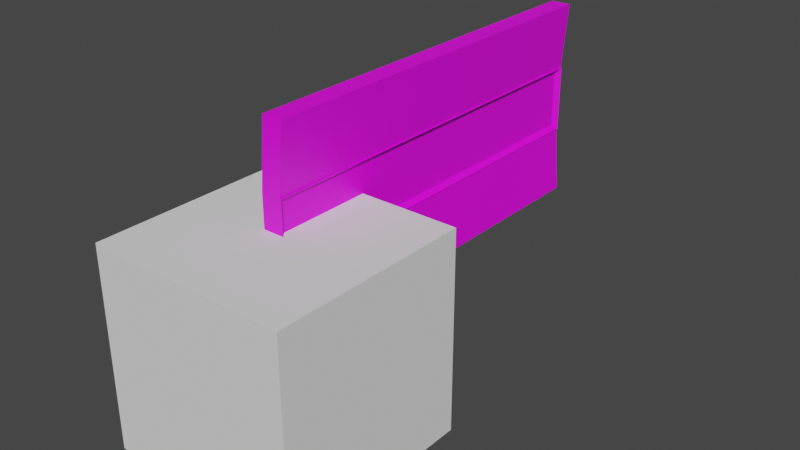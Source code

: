 # Source: egypt_walll.blend  (saved by Blender 2.93.20; exported with 4.5.12 LTS)
import bpy
from mathutils import Matrix  # noqa: F401  (used for matrix-valued properties, if any)

bpy.ops.wm.read_factory_settings(use_empty=True)
scene = bpy.context.scene
scene.name = 'Scene'

# ---- collections
col_collection = bpy.data.collections.new('Collection'); scene.collection.children.link(col_collection)

# ---- images (referenced by path relative to the original .blend; pixels are not part of the script)
import os
ASSET_DIR = os.environ.get("B2B_ASSET_DIR", "")  # directory of the original .blend (textures are referenced by path, not embedded)
HERE = os.path.dirname(os.path.abspath(__file__))  # packed textures are extracted next to this script under _unpacked/

def load_image(name, relpath, width, height, colorspace="sRGB"):
    """Load a texture the original file referenced (path relative to the .blend, or extracted next to this script)."""
    p = next((c for c in (os.path.join(HERE, relpath), os.path.join(ASSET_DIR, relpath)) if relpath and os.path.exists(c)), "")
    if p:
        img = bpy.data.images.load(p, check_existing=True)
        img.name = name
    else:  # same state as the original file: an image datablock whose file is absent (Cycles renders it pink)
        img = bpy.data.images.new(name, width, height)
        img.source = "FILE"
        img.filepath = "//" + (relpath or name)
    img.colorspace_settings.name = colorspace
    return img
img_istockphoto_1126188531_1024x1024_jpg = load_image('istockphoto-1126188531-1024x1024.jpg', 'texture/istockphoto-1126188531-1024x1024.jpg', 1024, 1024, 'sRGB')

# ---- materials (node trees are filled in below, after node groups)
mat_material_001 = bpy.data.materials.new('Material.001')
mat_material_001.use_transparent_shadow = False

# ---- material node trees
mat_material_001.use_nodes = True; mat_material_001.node_tree.nodes.clear()
_N = mat_material_001.node_tree.nodes; _L = mat_material_001.node_tree.links
n0 = _N.new('ShaderNodeBsdfPrincipled'); n0.name = 'Principled BSDF'; n0.location = (10, 300)
n0.distribution = 'GGX'
n0.subsurface_method = 'BURLEY'
n0.inputs[3].default_value = 1.45
n0.inputs[27].default_value = (0.0, 0.0, 0.0, 1.0)
n0.inputs[28].default_value = 1.0
n1 = _N.new('ShaderNodeOutputMaterial'); n1.name = 'Material Output'; n1.location = (300, 300)
n2 = _N.new('ShaderNodeTexImage'); n2.name = 'Image Texture'; n2.location = (-288, 140)
n2.image = img_istockphoto_1126188531_1024x1024_jpg
_L.new(n0.outputs[0], n1.inputs[0])
_L.new(n2.outputs[0], n0.inputs[0])
n1.is_active_output = True

# ---- world
world_world = bpy.data.worlds.new('World'); scene.world = world_world
world_world.use_nodes = True; world_world.node_tree.nodes.clear()
_N = world_world.node_tree.nodes; _L = world_world.node_tree.links
n0 = _N.new('ShaderNodeOutputWorld'); n0.name = 'World Output'; n0.location = (300, 300)
n1 = _N.new('ShaderNodeBackground'); n1.name = 'Background'; n1.location = (10, 300)
n1.inputs[0].default_value = (0.05088, 0.05088, 0.05088, 1.0)
_L.new(n1.outputs[0], n0.inputs[0])
n0.is_active_output = True
world_world.color = (0.05088, 0.05088, 0.05088)
world_world.use_sun_shadow = False
world_world.sun_shadow_jitter_overblur = 0.0

# ---- meshes
me_cube = bpy.data.meshes.new('Cube')
me_cube.from_pydata([(-0.1, 0.0, 0.0), (-0.1, 0.0, 2.0), (-0.1, 4.0, 0.0), (-0.1, 4.0, 2.0), (0.1, 0.0, 0.0), (0.1, 0.0, 2.0), (0.1, 4.0, 0.0), (0.1, 4.0, 2.0), (-0.156, 0.0, 0.6667), (-0.156, 0.0, 1.333), (-0.156, 4.0, 1.333), (-0.156, 4.0, 0.6667), (0.04401, 4.0, 1.333), (0.04401, 4.0, 0.6667), (0.04401, 0.0, 1.333), (0.04401, 0.0, 0.6667), (0.05485, 4.0, 1.333), (0.007678, 3.953, 1.286), (0.007678, 3.953, 0.7138), (0.05485, 4.0, 0.6667), (0.007678, 0.04717, 1.286), (0.05485, 0.0, 1.333), (0.05485, 0.0, 0.6667), (0.007678, 0.04717, 0.7138), (-0.1, 3.6, 0.0), (-0.1, 3.2, 0.0), (-0.1, 2.8, 0.0), (-0.1, 2.4, 0.0), (-0.1, 2.0, 0.0), (-0.1, 1.6, 0.0), (-0.1, 1.2, 0.0), (-0.1, 0.8, 0.0), (-0.1, 0.4, 0.0), (-0.1, 0.4, 2.0), (-0.1, 0.8, 2.0), (-0.1, 1.2, 2.0), (-0.1, 1.6, 2.0), (-0.1, 2.0, 2.0), (-0.1, 2.4, 2.0), (-0.1, 2.8, 2.0), (-0.1, 3.2, 2.0), (-0.1, 3.6, 2.0), (0.1, 0.4, 0.0), (0.1, 0.8, 0.0), (0.1, 1.2, 0.0), (0.1, 1.6, 0.0), (0.1, 2.0, 0.0), (0.1, 2.4, 0.0), (0.1, 2.8, 0.0), (0.1, 3.2, 0.0), (0.1, 3.6, 0.0), (0.1, 3.6, 2.0), (0.1, 3.2, 2.0), (0.1, 2.8, 2.0), (0.1, 2.4, 2.0), (0.1, 2.0, 2.0), (0.1, 1.6, 2.0), (0.1, 1.2, 2.0), (0.1, 0.8, 2.0), (0.1, 0.4, 2.0), (0.04401, 3.6, 0.6667), (0.04401, 3.2, 0.6667), (0.04401, 2.8, 0.6667), (0.04401, 2.4, 0.6667), (0.04401, 2.0, 0.6667), (0.04401, 1.6, 0.6667), (0.04401, 1.2, 0.6667), (0.04401, 0.8, 0.6667), (0.04401, 0.4, 0.6667), (0.04401, 3.6, 1.333), (0.04401, 3.2, 1.333), (0.04401, 2.8, 1.333), (0.04401, 2.4, 1.333), (0.04401, 2.0, 1.333), (0.04401, 1.6, 1.333), (0.04401, 1.2, 1.333), (0.04401, 0.8, 1.333), (0.04401, 0.4, 1.333), (-0.156, 0.4, 0.6667), (-0.156, 0.8, 0.6667), (-0.156, 1.2, 0.6667), (-0.156, 1.6, 0.6667), (-0.156, 2.0, 0.6667), (-0.156, 2.4, 0.6667), (-0.156, 2.8, 0.6667), (-0.156, 3.2, 0.6667), (-0.156, 3.6, 0.6667), (-0.156, 0.4, 1.333), (-0.156, 0.8, 1.333), (-0.156, 1.2, 1.333), (-0.156, 1.6, 1.333), (-0.156, 2.0, 1.333), (-0.156, 2.4, 1.333), (-0.156, 2.8, 1.333), (-0.156, 3.2, 1.333), (-0.156, 3.6, 1.333), (0.007678, 3.562, 0.7138), (0.007678, 3.172, 0.7138), (0.007678, 2.781, 0.7138), (0.007678, 2.391, 0.7138), (0.007678, 2.0, 0.7138), (0.007678, 1.609, 0.7138), (0.007678, 1.219, 0.7138), (0.007678, 0.8283, 0.7138), (0.007678, 0.4377, 0.7138), (0.05485, 0.4, 0.6667), (0.05485, 0.8, 0.6667), (0.05485, 1.2, 0.6667), (0.05485, 1.6, 0.6667), (0.05485, 2.0, 0.6667), (0.05485, 2.4, 0.6667), (0.05485, 2.8, 0.6667), (0.05485, 3.2, 0.6667), (0.05485, 3.6, 0.6667), (0.05485, 3.6, 1.333), (0.05485, 3.2, 1.333), (0.05485, 2.8, 1.333), (0.05485, 2.4, 1.333), (0.05485, 2.0, 1.333), (0.05485, 1.6, 1.333), (0.05485, 1.2, 1.333), (0.05485, 0.8, 1.333), (0.05485, 0.4, 1.333), (0.007678, 0.4377, 1.286), (0.007678, 0.8283, 1.286), (0.007678, 1.219, 1.286), (0.007678, 1.609, 1.286), (0.007678, 2.0, 1.286), (0.007678, 2.391, 1.286), (0.007678, 2.781, 1.286), (0.007678, 3.172, 1.286), (0.007678, 3.562, 1.286), (-0.156, 0.0, 0.8333), (-0.156, 0.0, 1.0), (-0.156, 0.0, 1.167), (-0.156, 4.0, 1.167), (-0.156, 4.0, 1.0), (-0.156, 4.0, 0.8333), (0.04401, 4.0, 1.167), (0.04401, 4.0, 1.0), (0.04401, 4.0, 0.8333), (0.04401, 0.0, 1.167), (0.04401, 0.0, 1.0), (0.04401, 0.0, 0.8333), (0.007678, 3.953, 1.143), (0.007678, 3.953, 1.0), (0.007678, 3.953, 0.8569), (0.05485, 4.0, 0.8333), (0.05485, 4.0, 1.0), (0.05485, 4.0, 1.167), (0.05485, 0.0, 1.167), (0.05485, 0.0, 1.0), (0.05485, 0.0, 0.8333), (0.007678, 0.04717, 0.8569), (0.007678, 0.04717, 1.0), (0.007678, 0.04717, 1.143), (0.007678, 3.562, 1.143), (0.007678, 3.562, 1.0), (0.007678, 3.562, 0.8569), (0.007678, 3.172, 1.143), (0.007678, 3.172, 1.0), (0.007678, 3.172, 0.8569), (0.007678, 2.781, 1.143), (0.007678, 2.781, 1.0), (0.007678, 2.781, 0.8569), (0.007678, 2.391, 1.143), (0.007678, 2.391, 1.0), (0.007678, 2.391, 0.8569), (0.007678, 2.0, 1.143), (0.007678, 2.0, 1.0), (0.007678, 2.0, 0.8569), (0.007678, 1.609, 1.143), (0.007678, 1.609, 1.0), (0.007678, 1.609, 0.8569), (0.007678, 1.219, 1.143), (0.007678, 1.219, 1.0), (0.007678, 1.219, 0.8569), (0.007678, 0.8283, 1.143), (0.007678, 0.8283, 1.0), (0.007678, 0.8283, 0.8569), (0.007678, 0.4377, 1.143), (0.007678, 0.4377, 1.0), (0.007678, 0.4377, 0.8569), (-0.156, 0.4, 1.167), (-0.156, 0.4, 1.0), (-0.156, 0.4, 0.8333), (-0.156, 0.8, 1.167), (-0.156, 0.8, 1.0), (-0.156, 0.8, 0.8333), (-0.156, 1.2, 1.167), (-0.156, 1.2, 1.0), (-0.156, 1.2, 0.8333), (-0.156, 1.6, 1.167), (-0.156, 1.6, 1.0), (-0.156, 1.6, 0.8333), (-0.156, 2.0, 1.167), (-0.156, 2.0, 1.0), (-0.156, 2.0, 0.8333), (-0.156, 2.4, 1.167), (-0.156, 2.4, 1.0), (-0.156, 2.4, 0.8333), (-0.156, 2.8, 1.167), (-0.156, 2.8, 1.0), (-0.156, 2.8, 0.8333), (-0.156, 3.2, 1.167), (-0.156, 3.2, 1.0), (-0.156, 3.2, 0.8333), (-0.156, 3.6, 1.167), (-0.156, 3.6, 1.0), (-0.156, 3.6, 0.8333), (-0.1, 0.2, 0.0), (0.1, 0.2, 2.0), (0.04401, 0.2, 0.6667), (0.04401, 0.2, 1.333), (0.007678, 0.2425, 0.7138), (0.05485, 0.2, 1.333), (-0.1, 0.2, 2.0), (0.1, 0.2, 0.0), (-0.156, 0.2, 0.6667), (-0.156, 0.2, 1.333), (0.05485, 0.2, 0.6667), (0.007678, 0.2425, 1.286), (-0.156, 0.2, 0.8333), (-0.156, 0.2, 1.0), (-0.156, 0.2, 1.167), (0.007678, 0.2425, 0.8569), (0.007678, 0.2425, 1.0), (0.007678, 0.2425, 1.143), (-0.1, 0.6, 0.0), (-0.1, 0.6, 2.0), (0.1, 0.6, 0.0), (0.1, 0.6, 2.0), (0.04401, 0.6, 0.6667), (0.04401, 0.6, 1.333), (-0.156, 0.6, 0.6667), (-0.156, 0.6, 1.333), (0.007678, 0.633, 0.7138), (0.05485, 0.6, 0.6667), (0.05485, 0.6, 1.333), (0.007678, 0.633, 1.286), (-0.156, 0.6, 0.8333), (-0.156, 0.6, 1.0), (-0.156, 0.6, 1.167), (0.007678, 0.633, 0.8569), (0.007678, 0.633, 1.0), (0.007678, 0.633, 1.143), (-0.1, 1.0, 0.0), (-0.1, 1.0, 2.0), (0.1, 1.0, 0.0), (0.1, 1.0, 2.0), (0.04401, 1.0, 0.6667), (0.04401, 1.0, 1.333), (-0.156, 1.0, 0.6667), (-0.156, 1.0, 1.333), (0.007678, 1.024, 0.7138), (0.05485, 1.0, 0.6667), (0.05485, 1.0, 1.333), (0.007678, 1.024, 1.286), (-0.156, 1.0, 0.8333), (-0.156, 1.0, 1.0), (-0.156, 1.0, 1.167), (0.007678, 1.024, 0.8569), (0.007678, 1.024, 1.0), (0.007678, 1.024, 1.143), (-0.1, 1.4, 0.0), (-0.1, 1.4, 2.0), (0.1, 1.4, 0.0), (0.1, 1.4, 2.0), (0.04401, 1.4, 0.6667), (0.04401, 1.4, 1.333), (-0.156, 1.4, 0.6667), (-0.156, 1.4, 1.333), (0.007678, 1.414, 0.7138), (0.05485, 1.4, 0.6667), (0.05485, 1.4, 1.333), (0.007678, 1.414, 1.286), (-0.156, 1.4, 0.8333), (-0.156, 1.4, 1.0), (-0.156, 1.4, 1.167), (0.007678, 1.414, 0.8569), (0.007678, 1.414, 1.0), (0.007678, 1.414, 1.143), (-0.1, 1.8, 0.0), (-0.1, 1.8, 2.0), (0.1, 1.8, 0.0), (0.1, 1.8, 2.0), (0.04401, 1.8, 0.6667), (0.04401, 1.8, 1.333), (-0.156, 1.8, 0.6667), (-0.156, 1.8, 1.333), (0.007678, 1.805, 0.7138), (0.05485, 1.8, 0.6667), (0.05485, 1.8, 1.333), (0.007678, 1.805, 1.286), (-0.156, 1.8, 0.8333), (-0.156, 1.8, 1.0), (-0.156, 1.8, 1.167), (0.007678, 1.805, 0.8569), (0.007678, 1.805, 1.0), (0.007678, 1.805, 1.143), (-0.1, 2.2, 0.0), (-0.1, 2.2, 2.0), (0.1, 2.2, 0.0), (0.1, 2.2, 2.0), (0.04401, 2.2, 0.6667), (0.04401, 2.2, 1.333), (-0.156, 2.2, 0.6667), (-0.156, 2.2, 1.333), (0.007678, 2.195, 0.7138), (0.05485, 2.2, 0.6667), (0.05485, 2.2, 1.333), (0.007678, 2.195, 1.286), (-0.156, 2.2, 0.8333), (-0.156, 2.2, 1.0), (-0.156, 2.2, 1.167), (0.007678, 2.195, 0.8569), (0.007678, 2.195, 1.0), (0.007678, 2.195, 1.143), (-0.1, 2.6, 0.0), (-0.1, 2.6, 2.0), (0.1, 2.6, 0.0), (0.1, 2.6, 2.0), (0.04401, 2.6, 0.6667), (0.04401, 2.6, 1.333), (-0.156, 2.6, 0.6667), (-0.156, 2.6, 1.333), (0.007678, 2.586, 0.7138), (0.05485, 2.6, 0.6667), (0.05485, 2.6, 1.333), (0.007678, 2.586, 1.286), (-0.156, 2.6, 0.8333), (-0.156, 2.6, 1.0), (-0.156, 2.6, 1.167), (0.007678, 2.586, 0.8569), (0.007678, 2.586, 1.0), (0.007678, 2.586, 1.143), (-0.1, 3.0, 0.0), (-0.1, 3.0, 2.0), (0.1, 3.0, 0.0), (0.1, 3.0, 2.0), (0.04401, 3.0, 0.6667), (0.04401, 3.0, 1.333), (-0.156, 3.0, 0.6667), (-0.156, 3.0, 1.333), (0.007678, 2.976, 0.7138), (0.05485, 3.0, 0.6667), (0.05485, 3.0, 1.333), (0.007678, 2.976, 1.286), (-0.156, 3.0, 0.8333), (-0.156, 3.0, 1.0), (-0.156, 3.0, 1.167), (0.007678, 2.976, 0.8569), (0.007678, 2.976, 1.0), (0.007678, 2.976, 1.143), (-0.1, 3.4, 0.0), (-0.1, 3.4, 2.0), (0.1, 3.4, 0.0), (0.1, 3.4, 2.0), (0.04401, 3.4, 0.6667), (0.04401, 3.4, 1.333), (-0.156, 3.4, 0.6667), (-0.156, 3.4, 1.333), (0.007678, 3.367, 0.7138), (0.05485, 3.4, 0.6667), (0.05485, 3.4, 1.333), (0.007678, 3.367, 1.286), (-0.156, 3.4, 0.8333), (-0.156, 3.4, 1.0), (-0.156, 3.4, 1.167), (0.007678, 3.367, 0.8569), (0.007678, 3.367, 1.0), (0.007678, 3.367, 1.143), (-0.1, 3.8, 2.0), (0.1, 3.8, 0.0), (-0.156, 3.8, 0.6667), (-0.156, 3.8, 1.333), (0.05485, 3.8, 0.6667), (0.007678, 3.758, 1.286), (-0.1, 3.8, 0.0), (0.1, 3.8, 2.0), (0.04401, 3.8, 0.6667), (0.04401, 3.8, 1.333), (0.007678, 3.758, 0.7138), (0.05485, 3.8, 1.333), (0.007678, 3.758, 0.8569), (0.007678, 3.758, 1.0), (0.007678, 3.758, 1.143), (-0.156, 3.8, 0.8333), (-0.156, 3.8, 1.0), (-0.156, 3.8, 1.167)], [], [(375, 372, 3, 10), (10, 3, 7, 12), (213, 211, 5, 14), (14, 5, 1, 9), (210, 217, 4, 0), (211, 216, 1, 5), (4, 15, 8, 0), (141, 14, 9, 134), (217, 212, 15, 4), (380, 13, 19, 376), (2, 11, 13, 6), (135, 10, 12, 138), (378, 374, 11, 2), (389, 375, 10, 135), (213, 14, 21, 215), (227, 221, 20, 155), (143, 15, 22, 152), (146, 18, 19, 147), (152, 22, 23, 153), (214, 23, 22, 220), (215, 21, 20, 221), (138, 12, 16, 149), (383, 114, 131, 377), (364, 115, 130, 365), (346, 116, 129, 347), (328, 117, 128, 329), (310, 118, 127, 311), (292, 119, 126, 293), (274, 120, 125, 275), (256, 121, 124, 257), (238, 122, 123, 239), (382, 96, 113, 376), (362, 97, 112, 363), (344, 98, 111, 345), (326, 99, 110, 327), (308, 100, 109, 309), (290, 101, 108, 291), (272, 102, 107, 273), (254, 103, 106, 255), (236, 104, 105, 237), (386, 377, 131, 156), (371, 365, 130, 159), (353, 347, 129, 162), (335, 329, 128, 165), (317, 311, 127, 168), (299, 293, 126, 171), (281, 275, 125, 174), (263, 257, 124, 177), (245, 239, 123, 180), (381, 69, 114, 383), (359, 70, 115, 364), (341, 71, 116, 346), (323, 72, 117, 328), (305, 73, 118, 310), (287, 74, 119, 292), (269, 75, 120, 274), (251, 76, 121, 256), (233, 77, 122, 238), (224, 219, 87, 183), (242, 235, 88, 186), (260, 253, 89, 189), (278, 271, 90, 192), (296, 289, 91, 195), (314, 307, 92, 198), (332, 325, 93, 201), (350, 343, 94, 204), (368, 361, 95, 207), (210, 218, 78, 32), (228, 234, 79, 31), (246, 252, 80, 30), (264, 270, 81, 29), (282, 288, 82, 28), (300, 306, 83, 27), (318, 324, 84, 26), (336, 342, 85, 25), (354, 360, 86, 24), (212, 68, 105, 220), (232, 67, 106, 237), (250, 66, 107, 255), (268, 65, 108, 273), (286, 64, 109, 291), (304, 63, 110, 309), (322, 62, 111, 327), (340, 61, 112, 345), (358, 60, 113, 363), (373, 380, 60, 50), (356, 358, 61, 49), (338, 340, 62, 48), (320, 322, 63, 47), (302, 304, 64, 46), (284, 286, 65, 45), (266, 268, 66, 44), (248, 250, 67, 43), (230, 232, 68, 42), (379, 372, 41, 51), (357, 355, 40, 52), (339, 337, 39, 53), (321, 319, 38, 54), (303, 301, 37, 55), (285, 283, 36, 56), (267, 265, 35, 57), (249, 247, 34, 58), (231, 229, 33, 59), (378, 373, 50, 24), (354, 356, 49, 25), (336, 338, 48, 26), (318, 320, 47, 27), (300, 302, 46, 28), (282, 284, 45, 29), (264, 266, 44, 30), (246, 248, 43, 31), (228, 230, 42, 32), (381, 379, 51, 69), (359, 357, 52, 70), (341, 339, 53, 71), (323, 321, 54, 72), (305, 303, 55, 73), (287, 285, 56, 74), (269, 267, 57, 75), (251, 249, 58, 76), (233, 231, 59, 77), (219, 216, 33, 87), (235, 229, 34, 88), (253, 247, 35, 89), (271, 265, 36, 90), (289, 283, 37, 91), (307, 301, 38, 92), (325, 319, 39, 93), (343, 337, 40, 94), (361, 355, 41, 95), (360, 366, 209, 86), (366, 367, 208, 209), (367, 368, 207, 208), (342, 348, 206, 85), (348, 349, 205, 206), (349, 350, 204, 205), (324, 330, 203, 84), (330, 331, 202, 203), (331, 332, 201, 202), (306, 312, 200, 83), (312, 313, 199, 200), (313, 314, 198, 199), (288, 294, 197, 82), (294, 295, 196, 197), (295, 296, 195, 196), (270, 276, 194, 81), (276, 277, 193, 194), (277, 278, 192, 193), (252, 258, 191, 80), (258, 259, 190, 191), (259, 260, 189, 190), (234, 240, 188, 79), (240, 241, 187, 188), (241, 242, 186, 187), (218, 222, 185, 78), (222, 223, 184, 185), (223, 224, 183, 184), (236, 243, 182, 104), (243, 244, 181, 182), (244, 245, 180, 181), (254, 261, 179, 103), (261, 262, 178, 179), (262, 263, 177, 178), (272, 279, 176, 102), (279, 280, 175, 176), (280, 281, 174, 175), (290, 297, 173, 101), (297, 298, 172, 173), (298, 299, 171, 172), (308, 315, 170, 100), (315, 316, 169, 170), (316, 317, 168, 169), (326, 333, 167, 99), (333, 334, 166, 167), (334, 335, 165, 166), (344, 351, 164, 98), (351, 352, 163, 164), (352, 353, 162, 163), (362, 369, 161, 97), (369, 370, 160, 161), (370, 371, 159, 160), (382, 384, 158, 96), (384, 385, 157, 158), (385, 386, 156, 157), (13, 140, 147, 19), (140, 139, 148, 147), (139, 138, 149, 148), (21, 150, 155, 20), (150, 151, 154, 155), (151, 152, 153, 154), (17, 144, 149, 16), (144, 145, 148, 149), (145, 146, 147, 148), (14, 141, 150, 21), (141, 142, 151, 150), (142, 143, 152, 151), (214, 225, 153, 23), (225, 226, 154, 153), (226, 227, 155, 154), (374, 387, 137, 11), (387, 388, 136, 137), (388, 389, 135, 136), (11, 137, 140, 13), (137, 136, 139, 140), (136, 135, 138, 139), (15, 143, 132, 8), (143, 142, 133, 132), (142, 141, 134, 133), (181, 180, 227, 226), (182, 181, 226, 225), (104, 182, 225, 214), (133, 134, 224, 223), (132, 133, 223, 222), (8, 132, 222, 218), (9, 1, 216, 219), (15, 212, 220, 22), (0, 8, 218, 210), (134, 9, 219, 224), (122, 215, 221, 123), (104, 214, 220, 105), (180, 123, 221, 227), (77, 213, 215, 122), (42, 68, 212, 217), (59, 33, 216, 211), (32, 42, 217, 210), (77, 59, 211, 213), (178, 177, 245, 244), (179, 178, 244, 243), (103, 179, 243, 236), (184, 183, 242, 241), (185, 184, 241, 240), (78, 185, 240, 234), (87, 33, 229, 235), (76, 58, 231, 233), (31, 43, 230, 228), (58, 34, 229, 231), (43, 67, 232, 230), (68, 232, 237, 105), (32, 78, 234, 228), (183, 87, 235, 242), (76, 233, 238, 121), (177, 124, 239, 245), (103, 236, 237, 106), (121, 238, 239, 124), (175, 174, 263, 262), (176, 175, 262, 261), (102, 176, 261, 254), (187, 186, 260, 259), (188, 187, 259, 258), (79, 188, 258, 252), (88, 34, 247, 253), (75, 57, 249, 251), (30, 44, 248, 246), (57, 35, 247, 249), (44, 66, 250, 248), (67, 250, 255, 106), (31, 79, 252, 246), (186, 88, 253, 260), (75, 251, 256, 120), (174, 125, 257, 263), (102, 254, 255, 107), (120, 256, 257, 125), (172, 171, 281, 280), (173, 172, 280, 279), (101, 173, 279, 272), (190, 189, 278, 277), (191, 190, 277, 276), (80, 191, 276, 270), (89, 35, 265, 271), (74, 56, 267, 269), (29, 45, 266, 264), (56, 36, 265, 267), (45, 65, 268, 266), (66, 268, 273, 107), (30, 80, 270, 264), (189, 89, 271, 278), (74, 269, 274, 119), (171, 126, 275, 281), (101, 272, 273, 108), (119, 274, 275, 126), (169, 168, 299, 298), (170, 169, 298, 297), (100, 170, 297, 290), (193, 192, 296, 295), (194, 193, 295, 294), (81, 194, 294, 288), (90, 36, 283, 289), (73, 55, 285, 287), (28, 46, 284, 282), (55, 37, 283, 285), (46, 64, 286, 284), (65, 286, 291, 108), (29, 81, 288, 282), (192, 90, 289, 296), (73, 287, 292, 118), (168, 127, 293, 299), (100, 290, 291, 109), (118, 292, 293, 127), (166, 165, 317, 316), (167, 166, 316, 315), (99, 167, 315, 308), (196, 195, 314, 313), (197, 196, 313, 312), (82, 197, 312, 306), (91, 37, 301, 307), (72, 54, 303, 305), (27, 47, 302, 300), (54, 38, 301, 303), (47, 63, 304, 302), (64, 304, 309, 109), (28, 82, 306, 300), (195, 91, 307, 314), (72, 305, 310, 117), (165, 128, 311, 317), (99, 308, 309, 110), (117, 310, 311, 128), (163, 162, 335, 334), (164, 163, 334, 333), (98, 164, 333, 326), (199, 198, 332, 331), (200, 199, 331, 330), (83, 200, 330, 324), (92, 38, 319, 325), (71, 53, 321, 323), (26, 48, 320, 318), (53, 39, 319, 321), (48, 62, 322, 320), (63, 322, 327, 110), (27, 83, 324, 318), (198, 92, 325, 332), (71, 323, 328, 116), (162, 129, 329, 335), (98, 326, 327, 111), (116, 328, 329, 129), (160, 159, 353, 352), (161, 160, 352, 351), (97, 161, 351, 344), (202, 201, 350, 349), (203, 202, 349, 348), (84, 203, 348, 342), (93, 39, 337, 343), (70, 52, 339, 341), (25, 49, 338, 336), (52, 40, 337, 339), (49, 61, 340, 338), (62, 340, 345, 111), (26, 84, 342, 336), (201, 93, 343, 350), (70, 341, 346, 115), (159, 130, 347, 353), (97, 344, 345, 112), (115, 346, 347, 130), (157, 156, 371, 370), (158, 157, 370, 369), (96, 158, 369, 362), (205, 204, 368, 367), (206, 205, 367, 366), (85, 206, 366, 360), (94, 40, 355, 361), (69, 51, 357, 359), (24, 50, 356, 354), (51, 41, 355, 357), (50, 60, 358, 356), (61, 358, 363, 112), (25, 85, 360, 354), (204, 94, 361, 368), (69, 359, 364, 114), (156, 131, 365, 371), (96, 362, 363, 113), (114, 364, 365, 131), (208, 207, 389, 388), (209, 208, 388, 387), (86, 209, 387, 374), (145, 144, 386, 385), (146, 145, 385, 384), (18, 146, 384, 382), (12, 7, 379, 381), (2, 6, 373, 378), (7, 3, 372, 379), (6, 13, 380, 373), (12, 381, 383, 16), (144, 17, 377, 386), (18, 382, 376, 19), (16, 383, 377, 17), (207, 95, 375, 389), (24, 86, 374, 378), (60, 380, 376, 113), (95, 41, 372, 375)])
_uv = me_cube.uv_layers.new(name='UVMap')
_uv.uv.foreach_set('vector', [0.5417, 0.2375, 0.625, 0.2375, 0.625, 0.25, 0.5417, 0.25, 0.5417, 0.25, 0.625, 0.25, 0.625, 0.5, 0.5417, 0.5, 0.5933, 0.9563, 0.6127, 0.9563, 0.6127, 1.006, 0.5933, 1.006, 0.5417, 0.75, 0.625, 0.75, 0.625, 1.0, 0.5417, 1.0, 0.125, 0.7375, 0.375, 0.7375, 0.375, 0.75, 0.125, 0.75, 0.625, 0.7375, 0.875, 0.7375, 0.875, 0.75, 0.625, 0.75, 0.375, 0.75, 0.4583, 0.75, 0.4583, 1.0, 0.375, 1.0, 0.5208, 0.75, 0.5417, 0.75, 0.5417, 1.0, 0.5208, 1.0, 0.411, 0.104, 0.3992, 0.104, 0.3992, 0.05779, 0.411, 0.05778, 0.4583, 0.5125, 0.4583, 0.5, 0.4583, 0.5, 0.4583, 0.5125, 0.375, 0.25, 0.4583, 0.25, 0.4583, 0.5, 0.375, 0.5, 0.5208, 0.25, 0.5417, 0.25, 0.5417, 0.5, 0.5208, 0.5, 0.375, 0.2375, 0.4583, 0.2375, 0.4583, 0.25, 0.375, 0.25, 0.5208, 0.2375, 0.5417, 0.2375, 0.5417, 0.25, 0.5208, 0.25, 0.5417, 0.7375, 0.5417, 0.75, 0.5417, 0.75, 0.5417, 0.7375, 0.5974, 0.9337, 0.5974, 0.997, 0.5138, 0.997, 0.5138, 0.9337, 0.4792, 0.75, 0.4583, 0.75, 0.4583, 0.75, 0.4792, 0.75, 0.4284, -0.003829, 0.4055, -0.003829, 0.398, -0.01581, 0.4246, -0.01581, 0.4246, 1.0, 0.398, 1.0, 0.4055, 0.9882, 0.4284, 0.9882, 0.4055, 0.9386, 0.4055, 0.9882, 0.398, 1.0, 0.398, 0.9494, 0.5043, 0.9494, 0.5043, 1.0, 0.4968, 0.9882, 0.4968, 0.9386, 0.5208, 0.5, 0.5417, 0.5, 0.5417, 0.5, 0.5208, 0.5, 0.5043, 0.03499, 0.5043, 0.08579, 0.4968, 0.09537, 0.4968, 0.04577, 0.5043, 0.1366, 0.5043, 0.1874, 0.4968, 0.1946, 0.4968, 0.145, 0.5043, 0.2382, 0.5043, 0.289, 0.4968, 0.2938, 0.4968, 0.2442, 0.5043, 0.3398, 0.5043, 0.3906, 0.4968, 0.393, 0.4968, 0.3434, 0.5043, 0.4414, 0.5043, 0.4922, 0.4968, 0.4922, 0.4968, 0.4426, 0.5043, 0.543, 0.5043, 0.5938, 0.4968, 0.5914, 0.4968, 0.5418, 0.5043, 0.6446, 0.5043, 0.6954, 0.4968, 0.6906, 0.4968, 0.641, 0.5043, 0.7462, 0.5043, 0.797, 0.4968, 0.7898, 0.4968, 0.7402, 0.5043, 0.8478, 0.5043, 0.8986, 0.4968, 0.889, 0.4968, 0.8394, 0.4055, 0.04577, 0.4055, 0.09537, 0.398, 0.08579, 0.398, 0.03499, 0.4055, 0.145, 0.4055, 0.1946, 0.398, 0.1874, 0.398, 0.1366, 0.4055, 0.2442, 0.4055, 0.2938, 0.398, 0.289, 0.398, 0.2382, 0.4055, 0.3434, 0.4055, 0.393, 0.398, 0.3906, 0.398, 0.3398, 0.4055, 0.4426, 0.4055, 0.4922, 0.398, 0.4922, 0.398, 0.4414, 0.4055, 0.5418, 0.4055, 0.5914, 0.398, 0.5938, 0.398, 0.543, 0.4055, 0.641, 0.4055, 0.6906, 0.398, 0.6954, 0.398, 0.6446, 0.4055, 0.7402, 0.4055, 0.7898, 0.398, 0.797, 0.398, 0.7462, 0.4055, 0.8394, 0.4055, 0.889, 0.398, 0.8986, 0.398, 0.8478, 0.517, 0.1033, 0.5987, 0.1033, 0.5987, 0.1508, 0.517, 0.1508, 0.517, 0.1983, 0.5987, 0.1983, 0.5987, 0.2457, 0.517, 0.2457, 0.517, 0.2932, 0.5987, 0.2932, 0.5987, 0.3406, 0.517, 0.3406, 0.517, 0.3881, 0.5987, 0.3881, 0.5987, 0.4355, 0.517, 0.4355, 0.517, 0.483, 0.5987, 0.483, 0.5987, 0.5304, 0.517, 0.5304, 0.517, 0.5779, 0.5987, 0.5779, 0.5987, 0.6253, 0.517, 0.6253, 0.517, 0.6728, 0.5987, 0.6728, 0.5987, 0.7203, 0.517, 0.7203, 0.517, 0.7677, 0.5987, 0.7677, 0.5987, 0.8152, 0.517, 0.8152, 0.5104, 0.7197, 0.6014, 0.7197, 0.6014, 0.8108, 0.5104, 0.8108, 0.5417, 0.5125, 0.5417, 0.525, 0.5417, 0.525, 0.5417, 0.5125, 0.5417, 0.5375, 0.5417, 0.55, 0.5417, 0.55, 0.5417, 0.5375, 0.5417, 0.5625, 0.5417, 0.575, 0.5417, 0.575, 0.5417, 0.5625, 0.5417, 0.5875, 0.5417, 0.6, 0.5417, 0.6, 0.5417, 0.5875, 0.5417, 0.6125, 0.5417, 0.625, 0.5417, 0.625, 0.5417, 0.6125, 0.5417, 0.6375, 0.5417, 0.65, 0.5417, 0.65, 0.5417, 0.6375, 0.5417, 0.6625, 0.5417, 0.675, 0.5417, 0.675, 0.5417, 0.6625, 0.5417, 0.6875, 0.5417, 0.7, 0.5417, 0.7, 0.5417, 0.6875, 0.5417, 0.7125, 0.5417, 0.725, 0.5417, 0.725, 0.5417, 0.7125, 0.5208, 0.0125, 0.5417, 0.0125, 0.5417, 0.025, 0.5208, 0.025, 0.5208, 0.0375, 0.5417, 0.0375, 0.5417, 0.05, 0.5208, 0.05, 0.5208, 0.0625, 0.5417, 0.0625, 0.5417, 0.075, 0.5208, 0.075, 0.5208, 0.0875, 0.5417, 0.0875, 0.5417, 0.1, 0.5208, 0.1, 0.5208, 0.1125, 0.5417, 0.1125, 0.5417, 0.125, 0.5208, 0.125, 0.5208, 0.1375, 0.5417, 0.1375, 0.5417, 0.15, 0.5208, 0.15, 0.5208, 0.1625, 0.5417, 0.1625, 0.5417, 0.175, 0.5208, 0.175, 0.5208, 0.1875, 0.5417, 0.1875, 0.5417, 0.2, 0.5208, 0.2, 0.5208, 0.2125, 0.5417, 0.2125, 0.5417, 0.225, 0.5208, 0.225, 0.375, 0.0125, 0.4583, 0.0125, 0.4583, 0.025, 0.375, 0.025, 0.375, 0.0375, 0.4583, 0.0375, 0.4583, 0.05, 0.375, 0.05, 0.375, 0.0625, 0.4583, 0.0625, 0.4583, 0.075, 0.375, 0.075, 0.375, 0.0875, 0.4583, 0.0875, 0.4583, 0.1, 0.375, 0.1, 0.375, 0.1125, 0.4583, 0.1125, 0.4583, 0.125, 0.375, 0.125, 0.375, 0.1375, 0.4583, 0.1375, 0.4583, 0.15, 0.375, 0.15, 0.375, 0.1625, 0.4583, 0.1625, 0.4583, 0.175, 0.375, 0.175, 0.375, 0.1875, 0.4583, 0.1875, 0.4583, 0.2, 0.375, 0.2, 0.375, 0.2125, 0.4583, 0.2125, 0.4583, 0.225, 0.375, 0.225, 0.4583, 0.7375, 0.4583, 0.725, 0.4583, 0.725, 0.4583, 0.7375, 0.4583, 0.7125, 0.4583, 0.7, 0.4583, 0.7, 0.4583, 0.7125, 0.4583, 0.6875, 0.4583, 0.675, 0.4583, 0.675, 0.4583, 0.6875, 0.4583, 0.6625, 0.4583, 0.65, 0.4583, 0.65, 0.4583, 0.6625, 0.4583, 0.6375, 0.4583, 0.625, 0.4583, 0.625, 0.4583, 0.6375, 0.4583, 0.6125, 0.4583, 0.6, 0.4583, 0.6, 0.4583, 0.6125, 0.4583, 0.5875, 0.4583, 0.575, 0.4583, 0.575, 0.4583, 0.5875, 0.4583, 0.5625, 0.4583, 0.55, 0.4583, 0.55, 0.4583, 0.5625, 0.4583, 0.5375, 0.4583, 0.525, 0.4583, 0.525, 0.4583, 0.5375, 0.411, 0.9365, 0.3992, 0.9365, 0.3992, 0.8903, 0.411, 0.8903, 0.411, 0.844, 0.3992, 0.844, 0.3992, 0.7978, 0.411, 0.7978, 0.411, 0.7515, 0.3992, 0.7515, 0.3992, 0.7053, 0.411, 0.7053, 0.411, 0.659, 0.3992, 0.659, 0.3992, 0.6128, 0.411, 0.6128, 0.411, 0.5665, 0.3992, 0.5665, 0.3992, 0.5203, 0.411, 0.5203, 0.411, 0.474, 0.3992, 0.474, 0.3992, 0.4278, 0.411, 0.4278, 0.411, 0.3815, 0.3992, 0.3815, 0.3992, 0.3353, 0.411, 0.3353, 0.411, 0.289, 0.3992, 0.289, 0.3992, 0.2428, 0.411, 0.2428, 0.411, 0.1965, 0.3992, 0.1965, 0.3992, 0.1503, 0.411, 0.1503, 0.625, 0.5125, 0.875, 0.5125, 0.875, 0.525, 0.625, 0.525, 0.625, 0.5375, 0.875, 0.5375, 0.875, 0.55, 0.625, 0.55, 0.625, 0.5625, 0.875, 0.5625, 0.875, 0.575, 0.625, 0.575, 0.625, 0.5875, 0.875, 0.5875, 0.875, 0.6, 0.625, 0.6, 0.625, 0.6125, 0.875, 0.6125, 0.875, 0.625, 0.625, 0.625, 0.625, 0.6375, 0.875, 0.6375, 0.875, 0.65, 0.625, 0.65, 0.625, 0.6625, 0.875, 0.6625, 0.875, 0.675, 0.625, 0.675, 0.625, 0.6875, 0.875, 0.6875, 0.875, 0.7, 0.625, 0.7, 0.625, 0.7125, 0.875, 0.7125, 0.875, 0.725, 0.625, 0.725, 0.125, 0.5125, 0.375, 0.5125, 0.375, 0.525, 0.125, 0.525, 0.125, 0.5375, 0.375, 0.5375, 0.375, 0.55, 0.125, 0.55, 0.125, 0.5625, 0.375, 0.5625, 0.375, 0.575, 0.125, 0.575, 0.125, 0.5875, 0.375, 0.5875, 0.375, 0.6, 0.125, 0.6, 0.125, 0.6125, 0.375, 0.6125, 0.375, 0.625, 0.125, 0.625, 0.125, 0.6375, 0.375, 0.6375, 0.375, 0.65, 0.125, 0.65, 0.125, 0.6625, 0.375, 0.6625, 0.375, 0.675, 0.125, 0.675, 0.125, 0.6875, 0.375, 0.6875, 0.375, 0.7, 0.125, 0.7, 0.125, 0.7125, 0.375, 0.7125, 0.375, 0.725, 0.125, 0.725, 0.5933, 0.06237, 0.6127, 0.06237, 0.6127, 0.112, 0.5933, 0.112, 0.5933, 0.1617, 0.6127, 0.1617, 0.6127, 0.2114, 0.5933, 0.2114, 0.5933, 0.261, 0.6127, 0.261, 0.6127, 0.3107, 0.5933, 0.3107, 0.5933, 0.3604, 0.6127, 0.3604, 0.6127, 0.41, 0.5933, 0.41, 0.5933, 0.4597, 0.6127, 0.4597, 0.6127, 0.5093, 0.5933, 0.5093, 0.5933, 0.559, 0.6127, 0.559, 0.6127, 0.6087, 0.5933, 0.6087, 0.5933, 0.6583, 0.6127, 0.6583, 0.6127, 0.708, 0.5933, 0.708, 0.5933, 0.7577, 0.6127, 0.7577, 0.6127, 0.8073, 0.5933, 0.8073, 0.5933, 0.857, 0.6127, 0.857, 0.6127, 0.9067, 0.5933, 0.9067, 0.5417, 0.0125, 0.625, 0.0125, 0.625, 0.025, 0.5417, 0.025, 0.5417, 0.0375, 0.625, 0.0375, 0.625, 0.05, 0.5417, 0.05, 0.5417, 0.0625, 0.625, 0.0625, 0.625, 0.075, 0.5417, 0.075, 0.5417, 0.0875, 0.625, 0.0875, 0.625, 0.1, 0.5417, 0.1, 0.5417, 0.1125, 0.625, 0.1125, 0.625, 0.125, 0.5417, 0.125, 0.5417, 0.1375, 0.625, 0.1375, 0.625, 0.15, 0.5417, 0.15, 0.5417, 0.1625, 0.625, 0.1625, 0.625, 0.175, 0.5417, 0.175, 0.5417, 0.1875, 0.625, 0.1875, 0.625, 0.2, 0.5417, 0.2, 0.5417, 0.2125, 0.625, 0.2125, 0.625, 0.225, 0.5417, 0.225, 0.4583, 0.2125, 0.4792, 0.2125, 0.4792, 0.225, 0.4583, 0.225, 0.4792, 0.2125, 0.5, 0.2125, 0.5, 0.225, 0.4792, 0.225, 0.5, 0.2125, 0.5208, 0.2125, 0.5208, 0.225, 0.5, 0.225, 0.4583, 0.1875, 0.4792, 0.1875, 0.4792, 0.2, 0.4583, 0.2, 0.4792, 0.1875, 0.5, 0.1875, 0.5, 0.2, 0.4792, 0.2, 0.5, 0.1875, 0.5208, 0.1875, 0.5208, 0.2, 0.5, 0.2, 0.4583, 0.1625, 0.4792, 0.1625, 0.4792, 0.175, 0.4583, 0.175, 0.4792, 0.1625, 0.5, 0.1625, 0.5, 0.175, 0.4792, 0.175, 0.5, 0.1625, 0.5208, 0.1625, 0.5208, 0.175, 0.5, 0.175, 0.4583, 0.1375, 0.4792, 0.1375, 0.4792, 0.15, 0.4583, 0.15, 0.4792, 0.1375, 0.5, 0.1375, 0.5, 0.15, 0.4792, 0.15, 0.5, 0.1375, 0.5208, 0.1375, 0.5208, 0.15, 0.5, 0.15, 0.4583, 0.1125, 0.4792, 0.1125, 0.4792, 0.125, 0.4583, 0.125, 0.4792, 0.1125, 0.5, 0.1125, 0.5, 0.125, 0.4792, 0.125, 0.5, 0.1125, 0.5208, 0.1125, 0.5208, 0.125, 0.5, 0.125, 0.4583, 0.0875, 0.4792, 0.0875, 0.4792, 0.1, 0.4583, 0.1, 0.4792, 0.0875, 0.5, 0.0875, 0.5, 0.1, 0.4792, 0.1, 0.5, 0.0875, 0.5208, 0.0875, 0.5208, 0.1, 0.5, 0.1, 0.4583, 0.0625, 0.4792, 0.0625, 0.4792, 0.075, 0.4583, 0.075, 0.4792, 0.0625, 0.5, 0.0625, 0.5, 0.075, 0.4792, 0.075, 0.5, 0.0625, 0.5208, 0.0625, 0.5208, 0.075, 0.5, 0.075, 0.4583, 0.0375, 0.4792, 0.0375, 0.4792, 0.05, 0.4583, 0.05, 0.4792, 0.0375, 0.5, 0.0375, 0.5, 0.05, 0.4792, 0.05, 0.5, 0.0375, 0.5208, 0.0375, 0.5208, 0.05, 0.5, 0.05, 0.4583, 0.0125, 0.4792, 0.0125, 0.4792, 0.025, 0.4583, 0.025, 0.4792, 0.0125, 0.5, 0.0125, 0.5, 0.025, 0.4792, 0.025, 0.5, 0.0125, 0.5208, 0.0125, 0.5208, 0.025, 0.5, 0.025, 0.2065, 0.5137, 0.2065, 0.5774, 0.1652, 0.5774, 0.1652, 0.5137, 0.2065, 0.5774, 0.2065, 0.641, 0.1652, 0.641, 0.1652, 0.5774, 0.5, 0.7104, 0.5179, 0.7104, 0.5179, 0.7226, 0.5, 0.7226, 0.2892, 0.5137, 0.2892, 0.5774, 0.2478, 0.5774, 0.2478, 0.5137, 0.2892, 0.5774, 0.2892, 0.641, 0.2478, 0.641, 0.2478, 0.5774, 0.5, 0.686, 0.5179, 0.686, 0.5179, 0.6982, 0.5, 0.6982, 0.3719, 0.5137, 0.3719, 0.5774, 0.3305, 0.5774, 0.3305, 0.5137, 0.3719, 0.5774, 0.3719, 0.641, 0.3305, 0.641, 0.3305, 0.5774, 0.5, 0.6616, 0.5179, 0.6616, 0.5179, 0.6738, 0.5, 0.6738, 0.4545, 0.5137, 0.4545, 0.5774, 0.4132, 0.5774, 0.4132, 0.5137, 0.4545, 0.5774, 0.4545, 0.641, 0.4132, 0.641, 0.4132, 0.5774, 0.5, 0.6372, 0.5179, 0.6372, 0.5179, 0.6494, 0.5, 0.6494, 0.5372, 0.5137, 0.5372, 0.5774, 0.4959, 0.5774, 0.4959, 0.5137, 0.5372, 0.5774, 0.5372, 0.641, 0.4959, 0.641, 0.4959, 0.5774, 0.5, 0.6128, 0.5179, 0.6128, 0.5179, 0.625, 0.5, 0.625, 0.6199, 0.5137, 0.6199, 0.5774, 0.5786, 0.5774, 0.5786, 0.5137, 0.6199, 0.5774, 0.6199, 0.641, 0.5786, 0.641, 0.5786, 0.5774, 0.5, 0.5884, 0.5179, 0.5884, 0.5179, 0.6006, 0.5, 0.6006, 0.7026, 0.5137, 0.7026, 0.5774, 0.6612, 0.5774, 0.6612, 0.5137, 0.7026, 0.5774, 0.7026, 0.641, 0.6612, 0.641, 0.6612, 0.5774, 0.5, 0.564, 0.5179, 0.564, 0.5179, 0.5762, 0.5, 0.5762, 0.7853, 0.5137, 0.7853, 0.5774, 0.7439, 0.5774, 0.7439, 0.5137, 0.7853, 0.5774, 0.7853, 0.641, 0.7439, 0.641, 0.7439, 0.5774, 0.5, 0.5396, 0.5179, 0.5396, 0.5179, 0.5518, 0.5, 0.5518, 0.868, 0.5137, 0.868, 0.5774, 0.8266, 0.5774, 0.8266, 0.5137, 0.868, 0.5774, 0.868, 0.641, 0.8266, 0.641, 0.8266, 0.5774, 0.5, 0.5152, 0.5179, 0.5152, 0.5179, 0.5274, 0.5, 0.5274, 0.4583, 0.5, 0.4792, 0.5, 0.4792, 0.5, 0.4583, 0.5, 0.4792, 0.5, 0.5, 0.5, 0.5, 0.5, 0.4792, 0.5, 0.5, 0.5, 0.5208, 0.5, 0.5208, 0.5, 0.5, 0.5, 0.5043, 1.0, 0.4778, 1.0, 0.474, 0.9882, 0.4968, 0.9882, 0.4778, 1.0, 0.4512, 1.0, 0.4512, 0.9882, 0.474, 0.9882, 0.4512, 1.0, 0.4246, 1.0, 0.4284, 0.9882, 0.4512, 0.9882, 0.4968, -0.003829, 0.474, -0.003829, 0.4778, -0.01581, 0.5043, -0.01581, 0.474, -0.003829, 0.4512, -0.003829, 0.4512, -0.01581, 0.4778, -0.01581, 0.4512, -0.003829, 0.4284, -0.003829, 0.4246, -0.01581, 0.4512, -0.01581, 0.5417, 0.75, 0.5208, 0.75, 0.5208, 0.75, 0.5417, 0.75, 0.5208, 0.75, 0.5, 0.75, 0.5, 0.75, 0.5208, 0.75, 0.5, 0.75, 0.4792, 0.75, 0.4792, 0.75, 0.5, 0.75, 0.1238, 0.5137, 0.1238, 0.5774, 0.08247, 0.5774, 0.08247, 0.5137, 0.1238, 0.5774, 0.1238, 0.641, 0.08247, 0.641, 0.08247, 0.5774, 0.5, 0.7348, 0.5179, 0.7348, 0.5179, 0.7471, 0.5, 0.7471, 0.4583, 0.2375, 0.4792, 0.2375, 0.4792, 0.25, 0.4583, 0.25, 0.4792, 0.2375, 0.5, 0.2375, 0.5, 0.25, 0.4792, 0.25, 0.5, 0.2375, 0.5208, 0.2375, 0.5208, 0.25, 0.5, 0.25, 0.4583, 0.25, 0.4792, 0.25, 0.4792, 0.5, 0.4583, 0.5, 0.4792, 0.25, 0.5, 0.25, 0.5, 0.5, 0.4792, 0.5, 0.5, 0.25, 0.5208, 0.25, 0.5208, 0.5, 0.5, 0.5, 0.4583, 0.75, 0.4792, 0.75, 0.4792, 1.0, 0.4583, 1.0, 0.4792, 0.75, 0.5, 0.75, 0.5, 1.0, 0.4792, 1.0, 0.5, 0.75, 0.5208, 0.75, 0.5208, 1.0, 0.5, 1.0, 0.5, 0.7226, 0.5179, 0.7226, 0.5179, 0.7348, 0.5, 0.7348, 0.1652, 0.5774, 0.1652, 0.641, 0.1238, 0.641, 0.1238, 0.5774, 0.1652, 0.5137, 0.1652, 0.5774, 0.1238, 0.5774, 0.1238, 0.5137, 0.5, 0.0, 0.5208, 0.0, 0.5208, 0.0125, 0.5, 0.0125, 0.4792, 0.0, 0.5, 0.0, 0.5, 0.0125, 0.4792, 0.0125, 0.4583, 0.0, 0.4792, 0.0, 0.4792, 0.0125, 0.4583, 0.0125, 0.5417, 0.0, 0.625, 0.0, 0.625, 0.0125, 0.5417, 0.0125, 0.4583, 0.75, 0.4583, 0.7375, 0.4583, 0.7375, 0.4583, 0.75, 0.375, 0.0, 0.4583, 0.0, 0.4583, 0.0125, 0.375, 0.0125, 0.5208, 0.0, 0.5417, 0.0, 0.5417, 0.0125, 0.5208, 0.0125, 0.5043, 0.8986, 0.5043, 0.9494, 0.4968, 0.9386, 0.4968, 0.889, 0.4055, 0.889, 0.4055, 0.9386, 0.398, 0.9494, 0.398, 0.8986, 0.5948, 0.8204, 0.5948, 0.8915, 0.5137, 0.8915, 0.5137, 0.8204, 0.5417, 0.725, 0.5417, 0.7375, 0.5417, 0.7375, 0.5417, 0.725, 0.411, 0.1503, 0.3992, 0.1503, 0.3992, 0.104, 0.411, 0.104, 0.625, 0.725, 0.875, 0.725, 0.875, 0.7375, 0.625, 0.7375, 0.125, 0.725, 0.375, 0.725, 0.375, 0.7375, 0.125, 0.7375, 0.5933, 0.9067, 0.6127, 0.9067, 0.6127, 0.9563, 0.5933, 0.9563, 0.5, 0.6982, 0.5179, 0.6982, 0.5179, 0.7104, 0.5, 0.7104, 0.2478, 0.5774, 0.2478, 0.641, 0.2065, 0.641, 0.2065, 0.5774, 0.2478, 0.5137, 0.2478, 0.5774, 0.2065, 0.5774, 0.2065, 0.5137, 0.5, 0.025, 0.5208, 0.025, 0.5208, 0.0375, 0.5, 0.0375, 0.4792, 0.025, 0.5, 0.025, 0.5, 0.0375, 0.4792, 0.0375, 0.4583, 0.025, 0.4792, 0.025, 0.4792, 0.0375, 0.4583, 0.0375, 0.5417, 0.025, 0.625, 0.025, 0.625, 0.0375, 0.5417, 0.0375, 0.5933, 0.8073, 0.6127, 0.8073, 0.6127, 0.857, 0.5933, 0.857, 0.125, 0.7, 0.375, 0.7, 0.375, 0.7125, 0.125, 0.7125, 0.625, 0.7, 0.875, 0.7, 0.875, 0.7125, 0.625, 0.7125, 0.411, 0.2428, 0.3992, 0.2428, 0.3992, 0.1965, 0.411, 0.1965, 0.4583, 0.725, 0.4583, 0.7125, 0.4583, 0.7125, 0.4583, 0.725, 0.375, 0.025, 0.4583, 0.025, 0.4583, 0.0375, 0.375, 0.0375, 0.5208, 0.025, 0.5417, 0.025, 0.5417, 0.0375, 0.5208, 0.0375, 0.5417, 0.7, 0.5417, 0.7125, 0.5417, 0.7125, 0.5417, 0.7, 0.5091, 0.7129, 0.6066, 0.7129, 0.6066, 0.7695, 0.5091, 0.7695, 0.4055, 0.7898, 0.4055, 0.8394, 0.398, 0.8478, 0.398, 0.797, 0.5043, 0.797, 0.5043, 0.8478, 0.4968, 0.8394, 0.4968, 0.7898, 0.5, 0.6738, 0.5179, 0.6738, 0.5179, 0.686, 0.5, 0.686, 0.3305, 0.5774, 0.3305, 0.641, 0.2892, 0.641, 0.2892, 0.5774, 0.3305, 0.5137, 0.3305, 0.5774, 0.2892, 0.5774, 0.2892, 0.5137, 0.5, 0.05, 0.5208, 0.05, 0.5208, 0.0625, 0.5, 0.0625, 0.4792, 0.05, 0.5, 0.05, 0.5, 0.0625, 0.4792, 0.0625, 0.4583, 0.05, 0.4792, 0.05, 0.4792, 0.0625, 0.4583, 0.0625, 0.5417, 0.05, 0.625, 0.05, 0.625, 0.0625, 0.5417, 0.0625, 0.5933, 0.708, 0.6127, 0.708, 0.6127, 0.7577, 0.5933, 0.7577, 0.125, 0.675, 0.375, 0.675, 0.375, 0.6875, 0.125, 0.6875, 0.625, 0.675, 0.875, 0.675, 0.875, 0.6875, 0.625, 0.6875, 0.411, 0.3353, 0.3992, 0.3353, 0.3992, 0.289, 0.411, 0.289, 0.4583, 0.7, 0.4583, 0.6875, 0.4583, 0.6875, 0.4583, 0.7, 0.375, 0.05, 0.4583, 0.05, 0.4583, 0.0625, 0.375, 0.0625, 0.5208, 0.05, 0.5417, 0.05, 0.5417, 0.0625, 0.5208, 0.0625, 0.5417, 0.675, 0.5417, 0.6875, 0.5417, 0.6875, 0.5417, 0.675, 0.517, 0.7203, 0.5987, 0.7203, 0.5987, 0.7677, 0.517, 0.7677, 0.4055, 0.6906, 0.4055, 0.7402, 0.398, 0.7462, 0.398, 0.6954, 0.5043, 0.6954, 0.5043, 0.7462, 0.4968, 0.7402, 0.4968, 0.6906, 0.5, 0.6494, 0.5179, 0.6494, 0.5179, 0.6616, 0.5, 0.6616, 0.4132, 0.5774, 0.4132, 0.641, 0.3719, 0.641, 0.3719, 0.5774, 0.4132, 0.5137, 0.4132, 0.5774, 0.3719, 0.5774, 0.3719, 0.5137, 0.5, 0.075, 0.5208, 0.075, 0.5208, 0.0875, 0.5, 0.0875, 0.4792, 0.075, 0.5, 0.075, 0.5, 0.0875, 0.4792, 0.0875, 0.4583, 0.075, 0.4792, 0.075, 0.4792, 0.0875, 0.4583, 0.0875, 0.5417, 0.075, 0.625, 0.075, 0.625, 0.0875, 0.5417, 0.0875, 0.5933, 0.6087, 0.6127, 0.6087, 0.6127, 0.6583, 0.5933, 0.6583, 0.125, 0.65, 0.375, 0.65, 0.375, 0.6625, 0.125, 0.6625, 0.625, 0.65, 0.875, 0.65, 0.875, 0.6625, 0.625, 0.6625, 0.411, 0.4278, 0.3992, 0.4278, 0.3992, 0.3815, 0.411, 0.3815, 0.4583, 0.675, 0.4583, 0.6625, 0.4583, 0.6625, 0.4583, 0.675, 0.375, 0.075, 0.4583, 0.075, 0.4583, 0.0875, 0.375, 0.0875, 0.5208, 0.075, 0.5417, 0.075, 0.5417, 0.0875, 0.5208, 0.0875, 0.5417, 0.65, 0.5417, 0.6625, 0.5417, 0.6625, 0.5417, 0.65, 0.517, 0.6253, 0.5987, 0.6253, 0.5987, 0.6728, 0.517, 0.6728, 0.4055, 0.5914, 0.4055, 0.641, 0.398, 0.6446, 0.398, 0.5938, 0.5043, 0.5938, 0.5043, 0.6446, 0.4968, 0.641, 0.4968, 0.5914, 0.5, 0.625, 0.5179, 0.625, 0.5179, 0.6372, 0.5, 0.6372, 0.4959, 0.5774, 0.4959, 0.641, 0.4545, 0.641, 0.4545, 0.5774, 0.4959, 0.5137, 0.4959, 0.5774, 0.4545, 0.5774, 0.4545, 0.5137, 0.5, 0.1, 0.5208, 0.1, 0.5208, 0.1125, 0.5, 0.1125, 0.4792, 0.1, 0.5, 0.1, 0.5, 0.1125, 0.4792, 0.1125, 0.4583, 0.1, 0.4792, 0.1, 0.4792, 0.1125, 0.4583, 0.1125, 0.5417, 0.1, 0.625, 0.1, 0.625, 0.1125, 0.5417, 0.1125, 0.5933, 0.5093, 0.6127, 0.5093, 0.6127, 0.559, 0.5933, 0.559, 0.125, 0.625, 0.375, 0.625, 0.375, 0.6375, 0.125, 0.6375, 0.625, 0.625, 0.875, 0.625, 0.875, 0.6375, 0.625, 0.6375, 0.411, 0.5203, 0.3992, 0.5203, 0.3992, 0.474, 0.411, 0.474, 0.4583, 0.65, 0.4583, 0.6375, 0.4583, 0.6375, 0.4583, 0.65, 0.375, 0.1, 0.4583, 0.1, 0.4583, 0.1125, 0.375, 0.1125, 0.5208, 0.1, 0.5417, 0.1, 0.5417, 0.1125, 0.5208, 0.1125, 0.5417, 0.625, 0.5417, 0.6375, 0.5417, 0.6375, 0.5417, 0.625, 0.517, 0.5304, 0.5987, 0.5304, 0.5987, 0.5779, 0.517, 0.5779, 0.4055, 0.4922, 0.4055, 0.5418, 0.398, 0.543, 0.398, 0.4922, 0.5043, 0.4922, 0.5043, 0.543, 0.4968, 0.5418, 0.4968, 0.4922, 0.5, 0.6006, 0.5179, 0.6006, 0.5179, 0.6128, 0.5, 0.6128, 0.5786, 0.5774, 0.5786, 0.641, 0.5372, 0.641, 0.5372, 0.5774, 0.5786, 0.5137, 0.5786, 0.5774, 0.5372, 0.5774, 0.5372, 0.5137, 0.5, 0.125, 0.5208, 0.125, 0.5208, 0.1375, 0.5, 0.1375, 0.4792, 0.125, 0.5, 0.125, 0.5, 0.1375, 0.4792, 0.1375, 0.4583, 0.125, 0.4792, 0.125, 0.4792, 0.1375, 0.4583, 0.1375, 0.5417, 0.125, 0.625, 0.125, 0.625, 0.1375, 0.5417, 0.1375, 0.5933, 0.41, 0.6127, 0.41, 0.6127, 0.4597, 0.5933, 0.4597, 0.125, 0.6, 0.375, 0.6, 0.375, 0.6125, 0.125, 0.6125, 0.625, 0.6, 0.875, 0.6, 0.875, 0.6125, 0.625, 0.6125, 0.411, 0.6128, 0.3992, 0.6128, 0.3992, 0.5665, 0.411, 0.5665, 0.4583, 0.625, 0.4583, 0.6125, 0.4583, 0.6125, 0.4583, 0.625, 0.375, 0.125, 0.4583, 0.125, 0.4583, 0.1375, 0.375, 0.1375, 0.5208, 0.125, 0.5417, 0.125, 0.5417, 0.1375, 0.5208, 0.1375, 0.5417, 0.6, 0.5417, 0.6125, 0.5417, 0.6125, 0.5417, 0.6, 0.517, 0.4355, 0.5987, 0.4355, 0.5987, 0.483, 0.517, 0.483, 0.4055, 0.393, 0.4055, 0.4426, 0.398, 0.4414, 0.398, 0.3906, 0.5043, 0.3906, 0.5043, 0.4414, 0.4968, 0.4426, 0.4968, 0.393, 0.5, 0.5762, 0.5179, 0.5762, 0.5179, 0.5884, 0.5, 0.5884, 0.6612, 0.5774, 0.6612, 0.641, 0.6199, 0.641, 0.6199, 0.5774, 0.6612, 0.5137, 0.6612, 0.5774, 0.6199, 0.5774, 0.6199, 0.5137, 0.5, 0.15, 0.5208, 0.15, 0.5208, 0.1625, 0.5, 0.1625, 0.4792, 0.15, 0.5, 0.15, 0.5, 0.1625, 0.4792, 0.1625, 0.4583, 0.15, 0.4792, 0.15, 0.4792, 0.1625, 0.4583, 0.1625, 0.5417, 0.15, 0.625, 0.15, 0.625, 0.1625, 0.5417, 0.1625, 0.5933, 0.3107, 0.6127, 0.3107, 0.6127, 0.3604, 0.5933, 0.3604, 0.125, 0.575, 0.375, 0.575, 0.375, 0.5875, 0.125, 0.5875, 0.625, 0.575, 0.875, 0.575, 0.875, 0.5875, 0.625, 0.5875, 0.411, 0.7053, 0.3992, 0.7053, 0.3992, 0.659, 0.411, 0.659, 0.4583, 0.6, 0.4583, 0.5875, 0.4583, 0.5875, 0.4583, 0.6, 0.375, 0.15, 0.4583, 0.15, 0.4583, 0.1625, 0.375, 0.1625, 0.5208, 0.15, 0.5417, 0.15, 0.5417, 0.1625, 0.5208, 0.1625, 0.5417, 0.575, 0.5417, 0.5875, 0.5417, 0.5875, 0.5417, 0.575, 0.517, 0.3406, 0.5987, 0.3406, 0.5987, 0.3881, 0.517, 0.3881, 0.4055, 0.2938, 0.4055, 0.3434, 0.398, 0.3398, 0.398, 0.289, 0.5043, 0.289, 0.5043, 0.3398, 0.4968, 0.3434, 0.4968, 0.2938, 0.5, 0.5518, 0.5179, 0.5518, 0.5179, 0.564, 0.5, 0.564, 0.7439, 0.5774, 0.7439, 0.641, 0.7026, 0.641, 0.7026, 0.5774, 0.7439, 0.5137, 0.7439, 0.5774, 0.7026, 0.5774, 0.7026, 0.5137, 0.5, 0.175, 0.5208, 0.175, 0.5208, 0.1875, 0.5, 0.1875, 0.4792, 0.175, 0.5, 0.175, 0.5, 0.1875, 0.4792, 0.1875, 0.4583, 0.175, 0.4792, 0.175, 0.4792, 0.1875, 0.4583, 0.1875, 0.5417, 0.175, 0.625, 0.175, 0.625, 0.1875, 0.5417, 0.1875, 0.5933, 0.2114, 0.6127, 0.2114, 0.6127, 0.261, 0.5933, 0.261, 0.125, 0.55, 0.375, 0.55, 0.375, 0.5625, 0.125, 0.5625, 0.625, 0.55, 0.875, 0.55, 0.875, 0.5625, 0.625, 0.5625, 0.411, 0.7978, 0.3992, 0.7978, 0.3992, 0.7515, 0.411, 0.7515, 0.4583, 0.575, 0.4583, 0.5625, 0.4583, 0.5625, 0.4583, 0.575, 0.375, 0.175, 0.4583, 0.175, 0.4583, 0.1875, 0.375, 0.1875, 0.5208, 0.175, 0.5417, 0.175, 0.5417, 0.1875, 0.5208, 0.1875, 0.5417, 0.55, 0.5417, 0.5625, 0.5417, 0.5625, 0.5417, 0.55, 0.517, 0.2457, 0.5987, 0.2457, 0.5987, 0.2932, 0.517, 0.2932, 0.4055, 0.1946, 0.4055, 0.2442, 0.398, 0.2382, 0.398, 0.1874, 0.5043, 0.1874, 0.5043, 0.2382, 0.4968, 0.2442, 0.4968, 0.1946, 0.5, 0.5274, 0.5179, 0.5274, 0.5179, 0.5396, 0.5, 0.5396, 0.8266, 0.5774, 0.8266, 0.641, 0.7853, 0.641, 0.7853, 0.5774, 0.8266, 0.5137, 0.8266, 0.5774, 0.7853, 0.5774, 0.7853, 0.5137, 0.5, 0.2, 0.5208, 0.2, 0.5208, 0.2125, 0.5, 0.2125, 0.4792, 0.2, 0.5, 0.2, 0.5, 0.2125, 0.4792, 0.2125, 0.4583, 0.2, 0.4792, 0.2, 0.4792, 0.2125, 0.4583, 0.2125, 0.5417, 0.2, 0.625, 0.2, 0.625, 0.2125, 0.5417, 0.2125, 0.5933, 0.112, 0.6127, 0.112, 0.6127, 0.1617, 0.5933, 0.1617, 0.125, 0.525, 0.375, 0.525, 0.375, 0.5375, 0.125, 0.5375, 0.625, 0.525, 0.875, 0.525, 0.875, 0.5375, 0.625, 0.5375, 0.411, 0.8903, 0.3992, 0.8903, 0.3992, 0.844, 0.411, 0.844, 0.4583, 0.55, 0.4583, 0.5375, 0.4583, 0.5375, 0.4583, 0.55, 0.375, 0.2, 0.4583, 0.2, 0.4583, 0.2125, 0.375, 0.2125, 0.5208, 0.2, 0.5417, 0.2, 0.5417, 0.2125, 0.5208, 0.2125, 0.5417, 0.525, 0.5417, 0.5375, 0.5417, 0.5375, 0.5417, 0.525, 0.517, 0.1508, 0.5987, 0.1508, 0.5987, 0.1983, 0.517, 0.1983, 0.4055, 0.09537, 0.4055, 0.145, 0.398, 0.1366, 0.398, 0.08579, 0.5043, 0.08579, 0.5043, 0.1366, 0.4968, 0.145, 0.4968, 0.09537, 0.5, 0.225, 0.5208, 0.225, 0.5208, 0.2375, 0.5, 0.2375, 0.4792, 0.225, 0.5, 0.225, 0.5, 0.2375, 0.4792, 0.2375, 0.4583, 0.225, 0.4792, 0.225, 0.4792, 0.2375, 0.4583, 0.2375, 0.5, 0.5029, 0.5179, 0.5029, 0.5179, 0.5152, 0.5, 0.5152, 0.9093, 0.5774, 0.9093, 0.641, 0.868, 0.641, 0.868, 0.5774, 0.9093, 0.5137, 0.9093, 0.5774, 0.868, 0.5774, 0.868, 0.5137, 0.5933, 0.0127, 0.6127, 0.0127, 0.6127, 0.06237, 0.5933, 0.06237, 0.125, 0.5, 0.375, 0.5, 0.375, 0.5125, 0.125, 0.5125, 0.625, 0.5, 0.875, 0.5, 0.875, 0.5125, 0.625, 0.5125, 0.411, 0.9828, 0.3992, 0.9828, 0.3992, 0.9365, 0.411, 0.9365, 0.5417, 0.5, 0.5417, 0.5125, 0.5417, 0.5125, 0.5417, 0.5, 0.517, 0.05589, 0.5987, 0.05589, 0.5987, 0.1033, 0.517, 0.1033, 0.4055, -0.003829, 0.4055, 0.04577, 0.398, 0.03499, 0.398, -0.01581, 0.5043, -0.01581, 0.5043, 0.03499, 0.4968, 0.04577, 0.4968, -0.003829, 0.5208, 0.225, 0.5417, 0.225, 0.5417, 0.2375, 0.5208, 0.2375, 0.375, 0.225, 0.4583, 0.225, 0.4583, 0.2375, 0.375, 0.2375, 0.4583, 0.525, 0.4583, 0.5125, 0.4583, 0.5125, 0.4583, 0.525, 0.5417, 0.225, 0.625, 0.225, 0.625, 0.2375, 0.5417, 0.2375])
me_cube.materials.append(mat_material_001)
me_cube.use_remesh_fix_poles = True
me_cube.use_remesh_preserve_attributes = False
me_cube.update()
me_cube_001 = bpy.data.meshes.new('Cube.001')
me_cube_001.from_pydata([(-1.0, -1.0, -1.0), (-1.0, -1.0, 1.0), (-1.0, 1.0, -1.0), (-1.0, 1.0, 1.0), (1.0, -1.0, -1.0), (1.0, -1.0, 1.0), (1.0, 1.0, -1.0), (1.0, 1.0, 1.0)], [], [(0, 1, 3, 2), (2, 3, 7, 6), (6, 7, 5, 4), (4, 5, 1, 0), (2, 6, 4, 0), (7, 3, 1, 5)])
_uv = me_cube_001.uv_layers.new(name='UVMap')
_uv.uv.foreach_set('vector', [0.375, 0.0, 0.625, 0.0, 0.625, 0.25, 0.375, 0.25, 0.375, 0.25, 0.625, 0.25, 0.625, 0.5, 0.375, 0.5, 0.375, 0.5, 0.625, 0.5, 0.625, 0.75, 0.375, 0.75, 0.375, 0.75, 0.625, 0.75, 0.625, 1.0, 0.375, 1.0, 0.125, 0.5, 0.375, 0.5, 0.375, 0.75, 0.125, 0.75, 0.625, 0.5, 0.875, 0.5, 0.875, 0.75, 0.625, 0.75])
me_cube_001.use_remesh_fix_poles = True
me_cube_001.use_remesh_preserve_attributes = False
me_cube_001.update()

# ---- objects
ob_cube = bpy.data.objects.new('Cube', me_cube)
ob_cube_001 = bpy.data.objects.new('Cube.001', me_cube_001)

# ---- transforms, parenting, visibility, modifiers, constraints
ob_cube.location = (0.0, 0.0, 0.0)
ob_cube_001.location = (0.0, 0.0, 0.0)

# ---- collection membership
col_collection.objects.link(ob_cube)
col_collection.objects.link(ob_cube_001)

# ---- scene / render settings (as saved in the file)
scene.frame_start = 1; scene.frame_end = 250; scene.frame_set(1)
scene.render.engine = 'BLENDER_EEVEE_NEXT'
scene.cycles.use_denoising = False
scene.cycles.samples = 128
scene.cycles.sampling_pattern = 'TABULATED_SOBOL'
scene.cycles.use_adaptive_sampling = False
scene.cycles.use_light_tree = False
scene.view_settings.view_transform = 'Filmic'
bpy.context.view_layer.update()

# ---- added for rendering (the .blend has no active camera and no usable light): camera, sun
cam_auto = bpy.data.cameras.new('AutoCamera')
cam_auto.lens = 50.0
cam_auto.sensor_width = 36.0
cam_auto.clip_end = 1000.0
ob_auto_camera = bpy.data.objects.new('AutoCamera', cam_auto)
scene.collection.objects.link(ob_auto_camera)
ob_auto_camera.location = (5.70347, -5.34416, 5.06277)
ob_auto_camera.rotation_euler = (1.09748, -7.21219e-08, 0.694738)
scene.camera = ob_auto_camera
light_auto_sun = bpy.data.lights.new('AutoSun', 'SUN')
light_auto_sun.energy = 3.0
light_auto_sun.angle = 0.0523599
ob_auto_sun = bpy.data.objects.new('AutoSun', light_auto_sun)
scene.collection.objects.link(ob_auto_sun)
ob_auto_sun.rotation_euler = (0.872665, 0.174533, 0.523599)
bpy.context.view_layer.update()
